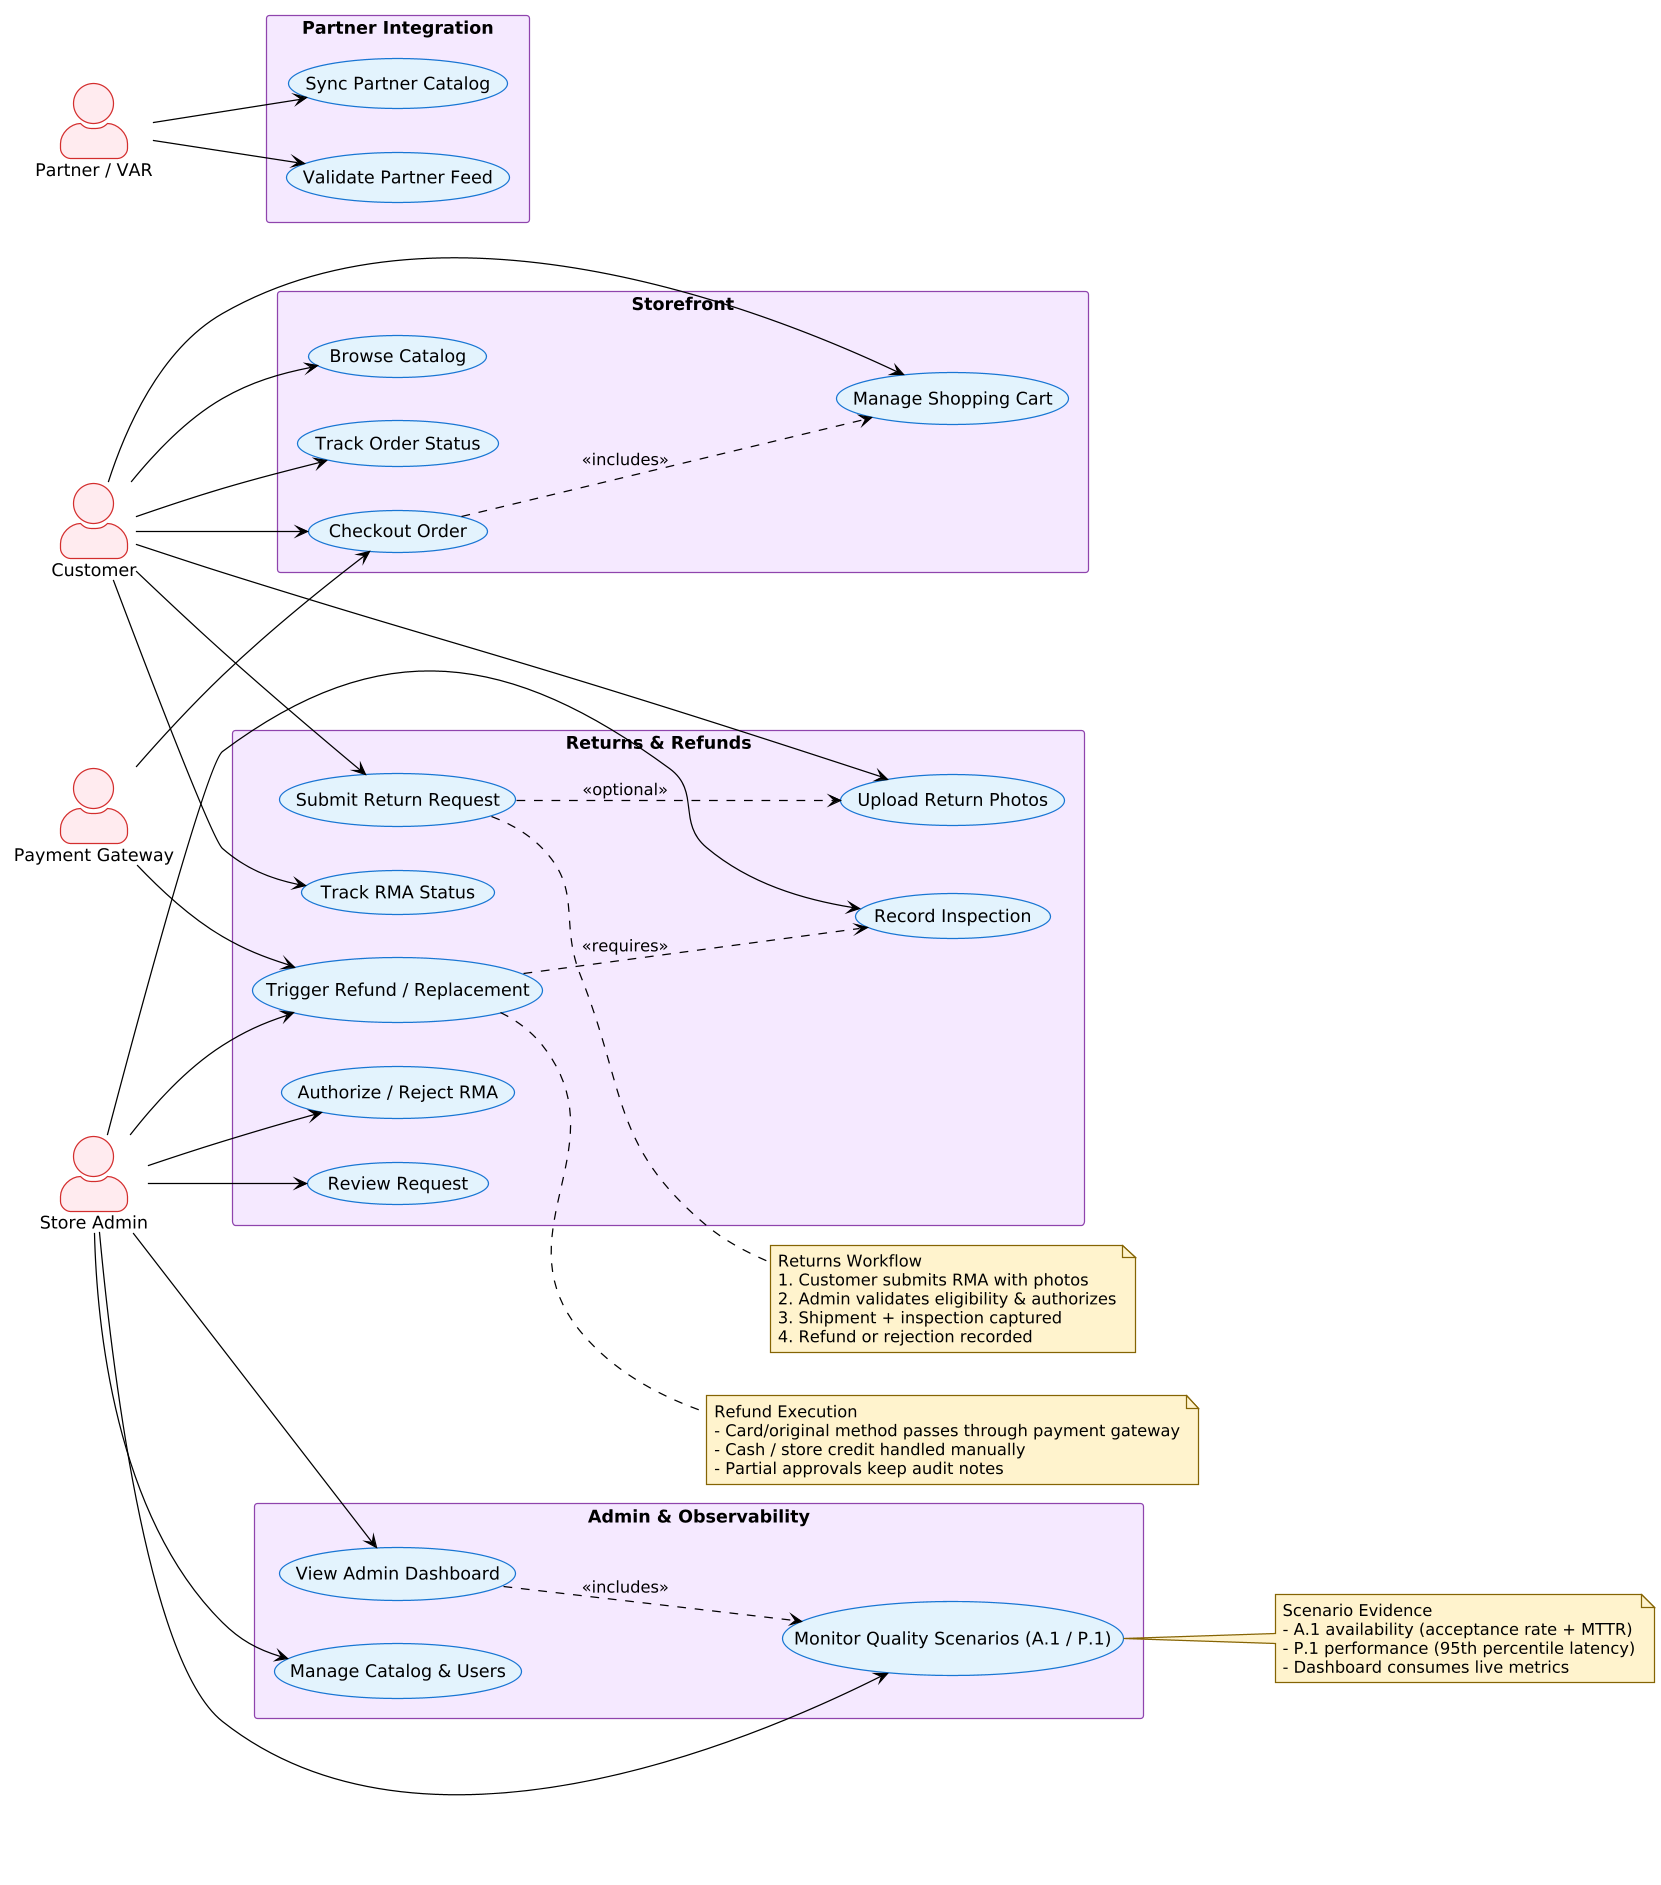

The diagram above was rendered by PlantUML. Its source (embedded in the PNG):
@startuml
!theme plain
skinparam usecaseStyle rectangle
skinparam actorStyle awesome
skinparam dpi 120
skinparam usecaseBackgroundColor #E3F2FD
skinparam usecaseBorderColor #1976D2
skinparam actorBackgroundColor #FFEBEE
skinparam actorBorderColor #D32F2F
skinparam packageBackgroundColor #F5E8FF
skinparam packageBorderColor #8E44AD
skinparam noteBackgroundColor #FFF3CD
skinparam noteBorderColor #856404

left to right direction

actor Customer
actor "Store Admin" as Admin
actor "Partner / VAR" as Partner
actor "Payment Gateway" as PaymentService

rectangle "Storefront" {
    usecase "Browse Catalog" as UC_Browse
    usecase "Manage Shopping Cart" as UC_Cart
    usecase "Checkout Order" as UC_Checkout
    usecase "Track Order Status" as UC_OrderStatus
}

rectangle "Returns & Refunds" {
    usecase "Submit Return Request" as UC_ReturnRequest
    usecase "Upload Return Photos" as UC_ReturnPhotos
    usecase "Track RMA Status" as UC_ReturnTrack
    usecase "Review Request" as UC_ReviewReturn
    usecase "Authorize / Reject RMA" as UC_Authorize
    usecase "Record Inspection" as UC_Inspection
    usecase "Trigger Refund / Replacement" as UC_Refund
}

rectangle "Admin & Observability" {
    usecase "Manage Catalog & Users" as UC_AdminManage
    usecase "View Admin Dashboard" as UC_Dashboard
    usecase "Monitor Quality Scenarios (A.1 / P.1)" as UC_QualityMonitoring
}

rectangle "Partner Integration" {
    usecase "Sync Partner Catalog" as UC_PartnerSync
    usecase "Validate Partner Feed" as UC_PartnerValidate
}

Customer --> UC_Browse
Customer --> UC_Cart
Customer --> UC_Checkout
Customer --> UC_OrderStatus
Customer --> UC_ReturnRequest
Customer --> UC_ReturnPhotos
Customer --> UC_ReturnTrack

Admin --> UC_ReviewReturn
Admin --> UC_Authorize
Admin --> UC_Inspection
Admin --> UC_Refund
Admin --> UC_AdminManage
Admin --> UC_Dashboard
Admin --> UC_QualityMonitoring

Partner --> UC_PartnerSync
Partner --> UC_PartnerValidate

PaymentService --> UC_Checkout
PaymentService --> UC_Refund

UC_Checkout ..> UC_Cart : <<includes>>
UC_ReturnRequest ..> UC_ReturnPhotos : <<optional>>
UC_Refund ..> UC_Inspection : <<requires>>
UC_Dashboard ..> UC_QualityMonitoring : <<includes>>

note right of UC_Refund
  Refund Execution
  - Card/original method passes through payment gateway
  - Cash / store credit handled manually
  - Partial approvals keep audit notes
end note

note right of UC_QualityMonitoring
  Scenario Evidence
  - A.1 availability (acceptance rate + MTTR)
  - P.1 performance (95th percentile latency)
  - Dashboard consumes live metrics
end note

note right of UC_ReturnRequest
  Returns Workflow
  1. Customer submits RMA with photos
  2. Admin validates eligibility & authorizes
  3. Shipment + inspection captured
  4. Refund or rejection recorded
end note
@enduml